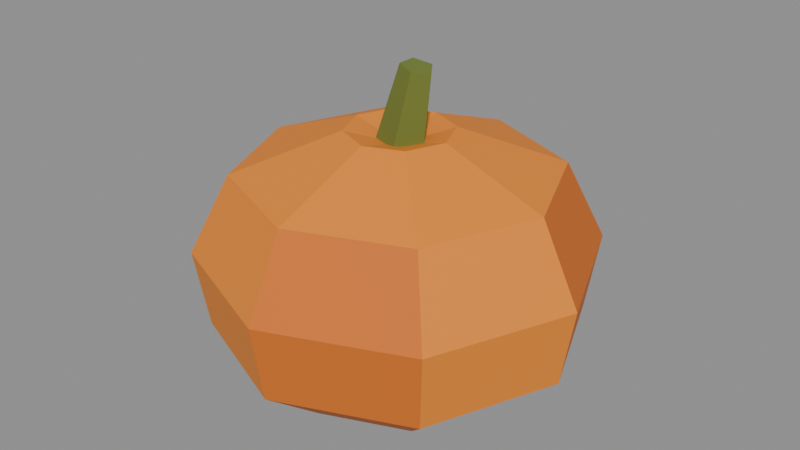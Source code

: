 # Source: pumpkin-crop.blend  (saved by Blender 5.2.45; exported with 4.5.12 LTS)
import bpy
from mathutils import Matrix  # noqa: F401  (used for matrix-valued properties, if any)

bpy.ops.wm.read_factory_settings(use_empty=True)
scene = bpy.context.scene
scene.name = 'Scene'

# ---- collections
col_col_lowpoly = bpy.data.collections.new('COL_LowPoly'); scene.collection.children.link(col_col_lowpoly)

# ---- images (referenced by path relative to the original .blend; pixels are not part of the script)
import os
ASSET_DIR = os.environ.get("B2B_ASSET_DIR", "")  # directory of the original .blend (textures are referenced by path, not embedded)
HERE = os.path.dirname(os.path.abspath(__file__))  # packed textures are extracted next to this script under _unpacked/

def load_image(name, relpath, width, height, colorspace="sRGB"):
    """Load a texture the original file referenced (path relative to the .blend, or extracted next to this script)."""
    p = next((c for c in (os.path.join(HERE, relpath), os.path.join(ASSET_DIR, relpath)) if relpath and os.path.exists(c)), "")
    if p:
        img = bpy.data.images.load(p, check_existing=True)
        img.name = name
    else:  # same state as the original file: an image datablock whose file is absent (Cycles renders it pink)
        img = bpy.data.images.new(name, width, height)
        img.source = "FILE"
        img.filepath = "//" + (relpath or name)
    img.colorspace_settings.name = colorspace
    return img
img_pumpkin_crop_basecolor = load_image('pumpkin-crop_BaseColor', '_unpacked/pumpkin-crop_BaseColor.c9eb0368.png', 128, 32, 'sRGB')
img_pumpkin_crop_maskmap = load_image('pumpkin-crop_MaskMap', '_unpacked/pumpkin-crop_MaskMap.b76e93ae.png', 128, 32, 'Non-Color')

# ---- materials (node trees are filled in below, after node groups)
mat_m_pumpkin_crop = bpy.data.materials.new('M_pumpkin-crop')

# ---- material node trees
mat_m_pumpkin_crop.use_nodes = True; mat_m_pumpkin_crop.node_tree.nodes.clear()
_N = mat_m_pumpkin_crop.node_tree.nodes; _L = mat_m_pumpkin_crop.node_tree.links
n0 = _N.new('ShaderNodeBsdfPrincipled'); n0.name = 'Principled BSDF'; n0.location = (-200, 100)
n0.inputs[10].default_value = 0.005
n1 = _N.new('ShaderNodeOutputMaterial'); n1.name = 'Material Output'; n1.location = (200, 100)
n2 = _N.new('ShaderNodeTexImage'); n2.name = 'Image Texture'; n2.location = (0, 0)
n2.image = img_pumpkin_crop_basecolor
n2.interpolation = 'Closest'
n3 = _N.new('ShaderNodeTexImage'); n3.name = 'Image Texture.001'; n3.location = (0, 0)
n3.image = img_pumpkin_crop_maskmap
n3.interpolation = 'Closest'
n4 = _N.new('ShaderNodeSeparateColor'); n4.name = 'Separate Color'; n4.location = (0, 0)
n5 = _N.new('ShaderNodeMath'); n5.name = 'Math'; n5.location = (0, 0)
n5.operation = 'SUBTRACT'
n5.inputs[0].default_value = 1.0
_L.new(n0.outputs[0], n1.inputs[0])
_L.new(n2.outputs[0], n0.inputs[0])
_L.new(n3.outputs[0], n4.inputs[0])
_L.new(n4.outputs[0], n0.inputs[1])
_L.new(n3.outputs[1], n5.inputs[1])
_L.new(n5.outputs[0], n0.inputs[2])
n1.is_active_output = True

# ---- meshes
me_pumpkin_crop = bpy.data.meshes.new('pumpkin-crop')
me_pumpkin_crop.from_pydata([(0.005, 0.0, 0.0), (0.003536, 0.003536, 0.0), (3.062e-19, 0.005, 0.0), (-0.003536, 0.003536, 0.0), (-0.005, 6.123e-19, 0.0), (-0.003536, -0.003536, 0.0), (-9.185e-19, -0.005, 0.0), (0.003536, -0.003536, 0.0), (0.1035, 0.0, 0.0115), (0.07319, 0.07319, 0.0115), (6.338e-18, 0.1035, 0.0115), (-0.07319, 0.07319, 0.0115), (-0.1035, 1.268e-17, 0.0115), (-0.07319, -0.07319, 0.0115), (-1.901e-17, -0.1035, 0.0115), (0.07319, -0.07319, 0.0115), (0.161, 0.0, 0.0575), (0.1138, 0.1138, 0.0575), (9.858e-18, 0.161, 0.0575), (-0.1138, 0.1138, 0.0575), (-0.161, 1.972e-17, 0.0575), (-0.1138, -0.1138, 0.0575), (-2.958e-17, -0.161, 0.0575), (0.1138, -0.1138, 0.0575), (0.1725, 0.0, 0.1265), (0.122, 0.122, 0.1265), (1.056e-17, 0.1725, 0.1265), (-0.122, 0.122, 0.1265), (-0.1725, 2.113e-17, 0.1265), (-0.122, -0.122, 0.1265), (-3.169e-17, -0.1725, 0.1265), (0.122, -0.122, 0.1265), (0.138, 0.0, 0.1955), (0.09758, 0.09758, 0.1955), (8.45e-18, 0.138, 0.1955), (-0.09758, 0.09758, 0.1955), (-0.138, 1.69e-17, 0.1955), (-0.09758, -0.09758, 0.1955), (-2.535e-17, -0.138, 0.1955), (0.09758, -0.09758, 0.1955), (0.046, 0.0, 0.23), (0.03253, 0.03253, 0.23), (2.817e-18, 0.046, 0.23), (-0.03253, 0.03253, 0.23), (-0.046, 5.633e-18, 0.23), (-0.03253, -0.03253, 0.23), (-8.45e-18, -0.046, 0.23), (0.03253, -0.03253, 0.23), (0.005, 0.0, 0.2185), (0.003536, 0.003536, 0.2185), (3.062e-19, 0.005, 0.2185), (-0.003536, 0.003536, 0.2185), (-0.005, 6.123e-19, 0.2185), (-0.003536, -0.003536, 0.2185), (-9.185e-19, -0.005, 0.2185), (0.003536, -0.003536, 0.2185), (0.02246, 0.0, 0.2021), (0.006941, 0.02187, 0.2055), (-0.01817, 0.01352, 0.211), (-0.01817, -0.01352, 0.211), (0.006941, -0.02187, 0.2055), (0.03077, 0.0, 0.2827), (0.02146, 0.01312, 0.2847), (0.006392, 0.008111, 0.288), (0.006392, -0.008111, 0.288), (0.02146, -0.01312, 0.2847)], [], [(0, 1, 9, 8), (1, 2, 10, 9), (2, 3, 11, 10), (3, 4, 12, 11), (4, 5, 13, 12), (5, 6, 14, 13), (6, 7, 15, 14), (7, 0, 8, 15), (8, 9, 17, 16), (9, 10, 18, 17), (10, 11, 19, 18), (11, 12, 20, 19), (12, 13, 21, 20), (13, 14, 22, 21), (14, 15, 23, 22), (15, 8, 16, 23), (16, 17, 25, 24), (17, 18, 26, 25), (18, 19, 27, 26), (19, 20, 28, 27), (20, 21, 29, 28), (21, 22, 30, 29), (22, 23, 31, 30), (23, 16, 24, 31), (24, 25, 33, 32), (25, 26, 34, 33), (26, 27, 35, 34), (27, 28, 36, 35), (28, 29, 37, 36), (29, 30, 38, 37), (30, 31, 39, 38), (31, 24, 32, 39), (32, 33, 41, 40), (33, 34, 42, 41), (34, 35, 43, 42), (35, 36, 44, 43), (36, 37, 45, 44), (37, 38, 46, 45), (38, 39, 47, 46), (39, 32, 40, 47), (40, 41, 49, 48), (41, 42, 50, 49), (42, 43, 51, 50), (43, 44, 52, 51), (44, 45, 53, 52), (45, 46, 54, 53), (46, 47, 55, 54), (47, 40, 48, 55), (7, 6, 5, 4, 3, 2, 1, 0), (48, 49, 50, 51, 52, 53, 54, 55), (56, 57, 62, 61), (57, 58, 63, 62), (58, 59, 64, 63), (59, 60, 65, 64), (60, 56, 61, 65), (60, 59, 58, 57, 56), (61, 62, 63, 64, 65)])
_uv = me_pumpkin_crop.uv_layers.new(name='UVMap')
_uv.uv.foreach_set('vector', [0.8125, 0.75, 0.8125, 0.75, 0.8125, 0.75, 0.8125, 0.75, 0.8125, 0.75, 0.8125, 0.75, 0.8125, 0.75, 0.8125, 0.75, 0.8125, 0.75, 0.8125, 0.75, 0.8125, 0.75, 0.8125, 0.75, 0.8125, 0.75, 0.8125, 0.75, 0.8125, 0.75, 0.8125, 0.75, 0.8125, 0.75, 0.8125, 0.75, 0.8125, 0.75, 0.8125, 0.75, 0.8125, 0.75, 0.8125, 0.75, 0.8125, 0.75, 0.8125, 0.75, 0.8125, 0.75, 0.8125, 0.75, 0.8125, 0.75, 0.8125, 0.75, 0.8125, 0.75, 0.8125, 0.75, 0.8125, 0.75, 0.8125, 0.75, 0.9375, 0.75, 0.9375, 0.75, 0.9375, 0.75, 0.9375, 0.75, 0.8125, 0.75, 0.8125, 0.75, 0.8125, 0.75, 0.8125, 0.75, 0.9375, 0.75, 0.9375, 0.75, 0.9375, 0.75, 0.9375, 0.75, 0.8125, 0.75, 0.8125, 0.75, 0.8125, 0.75, 0.8125, 0.75, 0.9375, 0.75, 0.9375, 0.75, 0.9375, 0.75, 0.9375, 0.75, 0.8125, 0.75, 0.8125, 0.75, 0.8125, 0.75, 0.8125, 0.75, 0.9375, 0.75, 0.9375, 0.75, 0.9375, 0.75, 0.9375, 0.75, 0.8125, 0.75, 0.8125, 0.75, 0.8125, 0.75, 0.8125, 0.75, 0.9375, 0.75, 0.9375, 0.75, 0.9375, 0.75, 0.9375, 0.75, 0.8125, 0.75, 0.8125, 0.75, 0.8125, 0.75, 0.8125, 0.75, 0.9375, 0.75, 0.9375, 0.75, 0.9375, 0.75, 0.9375, 0.75, 0.8125, 0.75, 0.8125, 0.75, 0.8125, 0.75, 0.8125, 0.75, 0.9375, 0.75, 0.9375, 0.75, 0.9375, 0.75, 0.9375, 0.75, 0.8125, 0.75, 0.8125, 0.75, 0.8125, 0.75, 0.8125, 0.75, 0.9375, 0.75, 0.9375, 0.75, 0.9375, 0.75, 0.9375, 0.75, 0.8125, 0.75, 0.8125, 0.75, 0.8125, 0.75, 0.8125, 0.75, 0.9375, 0.75, 0.9375, 0.75, 0.9375, 0.75, 0.9375, 0.75, 0.8125, 0.75, 0.8125, 0.75, 0.8125, 0.75, 0.8125, 0.75, 0.9375, 0.75, 0.9375, 0.75, 0.9375, 0.75, 0.9375, 0.75, 0.8125, 0.75, 0.8125, 0.75, 0.8125, 0.75, 0.8125, 0.75, 0.9375, 0.75, 0.9375, 0.75, 0.9375, 0.75, 0.9375, 0.75, 0.8125, 0.75, 0.8125, 0.75, 0.8125, 0.75, 0.8125, 0.75, 0.9375, 0.75, 0.9375, 0.75, 0.9375, 0.75, 0.9375, 0.75, 0.8125, 0.75, 0.8125, 0.75, 0.8125, 0.75, 0.8125, 0.75, 0.8125, 0.75, 0.8125, 0.75, 0.8125, 0.75, 0.8125, 0.75, 0.8125, 0.75, 0.8125, 0.75, 0.8125, 0.75, 0.8125, 0.75, 0.8125, 0.75, 0.8125, 0.75, 0.8125, 0.75, 0.8125, 0.75, 0.8125, 0.75, 0.8125, 0.75, 0.8125, 0.75, 0.8125, 0.75, 0.8125, 0.75, 0.8125, 0.75, 0.8125, 0.75, 0.8125, 0.75, 0.8125, 0.75, 0.8125, 0.75, 0.8125, 0.75, 0.8125, 0.75, 0.8125, 0.75, 0.8125, 0.75, 0.8125, 0.75, 0.8125, 0.75, 0.8125, 0.75, 0.8125, 0.75, 0.8125, 0.75, 0.8125, 0.75, 0.8125, 0.75, 0.8125, 0.75, 0.8125, 0.75, 0.8125, 0.75, 0.8125, 0.75, 0.8125, 0.75, 0.8125, 0.75, 0.8125, 0.75, 0.8125, 0.75, 0.8125, 0.75, 0.8125, 0.75, 0.8125, 0.75, 0.8125, 0.75, 0.8125, 0.75, 0.8125, 0.75, 0.8125, 0.75, 0.8125, 0.75, 0.8125, 0.75, 0.8125, 0.75, 0.8125, 0.75, 0.8125, 0.75, 0.8125, 0.75, 0.8125, 0.75, 0.8125, 0.75, 0.8125, 0.75, 0.8125, 0.75, 0.8125, 0.75, 0.8125, 0.75, 0.8125, 0.75, 0.8125, 0.75, 0.8125, 0.75, 0.8125, 0.75, 0.8125, 0.75, 0.8125, 0.75, 0.8125, 0.75, 0.8125, 0.75, 0.8125, 0.75, 0.8125, 0.75, 0.8125, 0.75, 0.8125, 0.75, 0.8125, 0.75, 0.8125, 0.75, 0.8125, 0.75, 0.8125, 0.75, 0.8125, 0.75, 0.8125, 0.75, 0.8125, 0.75, 0.8125, 0.75, 0.6875, 0.75, 0.6875, 0.75, 0.6875, 0.75, 0.6875, 0.75, 0.6875, 0.75, 0.6875, 0.75, 0.6875, 0.75, 0.6875, 0.75, 0.6875, 0.75, 0.6875, 0.75, 0.6875, 0.75, 0.6875, 0.75, 0.6875, 0.75, 0.6875, 0.75, 0.6875, 0.75, 0.6875, 0.75, 0.6875, 0.75, 0.6875, 0.75, 0.6875, 0.75, 0.6875, 0.75, 0.6875, 0.75, 0.6875, 0.75, 0.6875, 0.75, 0.6875, 0.75, 0.6875, 0.75, 0.6875, 0.75, 0.6875, 0.75, 0.6875, 0.75, 0.6875, 0.75, 0.6875, 0.75])
me_pumpkin_crop.materials.append(mat_m_pumpkin_crop)
me_pumpkin_crop.update()

# ---- objects
ob_pumpkin_crop = bpy.data.objects.new('pumpkin-crop', me_pumpkin_crop)

# ---- transforms, parenting, visibility, modifiers, constraints
ob_pumpkin_crop.location = (0.0, 0.0, 0.0)

# ---- collection membership
col_col_lowpoly.objects.link(ob_pumpkin_crop)

# ---- scene / render settings (as saved in the file)
scene.frame_start = 1; scene.frame_end = 250; scene.frame_set(1)
scene.render.engine = 'BLENDER_EEVEE_NEXT'
scene.render.bake_bias = 0.0
scene.render.bake_samples = 0
scene.render.compositor_device = 'GPU'
scene.eevee.use_volume_custom_range = False
scene.eevee.fast_gi_thickness_near = 0.1
scene.eevee.fast_gi_thickness_far = 0.0
scene.eevee.ray_tracing_options.screen_trace_thickness = 0.1
bpy.context.view_layer.update()

# ---- added for rendering (the .blend has no active camera and no usable light): camera, sun + grey world if the file has none
cam_auto = bpy.data.cameras.new('AutoCamera')
cam_auto.lens = 50.0
cam_auto.sensor_width = 36.0
cam_auto.clip_end = 1000.0
ob_auto_camera = bpy.data.objects.new('AutoCamera', cam_auto)
scene.collection.objects.link(ob_auto_camera)
ob_auto_camera.location = (0.524207, -0.629049, 0.563375)
ob_auto_camera.rotation_euler = (1.09748, -7.21219e-08, 0.694738)
scene.camera = ob_auto_camera
light_auto_sun = bpy.data.lights.new('AutoSun', 'SUN')
light_auto_sun.energy = 3.0
light_auto_sun.angle = 0.0523599
ob_auto_sun = bpy.data.objects.new('AutoSun', light_auto_sun)
scene.collection.objects.link(ob_auto_sun)
ob_auto_sun.rotation_euler = (0.872665, 0.174533, 0.523599)
if scene.world is None:
    world_auto = bpy.data.worlds.new('AutoWorld')
    world_auto.color = (0.3, 0.3, 0.3)
    scene.world = world_auto
bpy.context.view_layer.update()
